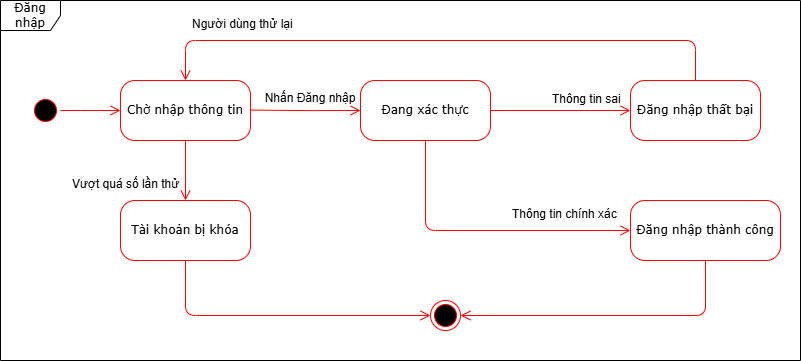

The diagram above was exported from draw.io. Its source (the exported page's mxGraphModel, read from the mxfile embedded in the PNG):
<mxGraphModel dx="800" dy="751" grid="1" gridSize="10" guides="1" tooltips="1" connect="1" arrows="1" fold="1" page="1" pageScale="1" pageWidth="850" pageHeight="1100" math="0" shadow="0">
  <root>
    <mxCell id="0" />
    <mxCell id="1" parent="0" />
    <mxCell id="8dGHt6rtajngYl22ZWgp-1" value="Đăng nhập" style="shape=umlFrame;whiteSpace=wrap;html=1;rounded=1;shadow=0;comic=0;labelBackgroundColor=none;strokeWidth=1;fontFamily=Verdana;fontSize=12;align=center;" vertex="1" parent="1">
      <mxGeometry x="1160" y="40" width="800" height="360" as="geometry" />
    </mxCell>
    <mxCell id="8dGHt6rtajngYl22ZWgp-2" value="" style="ellipse;html=1;shape=startState;fillColor=#000000;strokeColor=#ff0000;rounded=1;shadow=0;comic=0;labelBackgroundColor=none;fontFamily=Verdana;fontSize=12;fontColor=#000000;align=center;direction=south;" vertex="1" parent="1">
      <mxGeometry x="1190" y="135" width="30" height="30" as="geometry" />
    </mxCell>
    <mxCell id="8dGHt6rtajngYl22ZWgp-3" style="edgeStyle=orthogonalEdgeStyle;html=1;labelBackgroundColor=none;endArrow=open;endSize=8;strokeColor=#ff0000;fontFamily=Verdana;fontSize=12;align=left;" edge="1" parent="1" source="8dGHt6rtajngYl22ZWgp-2">
      <mxGeometry relative="1" as="geometry">
        <mxPoint x="1280" y="150.0000000000001" as="targetPoint" />
      </mxGeometry>
    </mxCell>
    <mxCell id="8dGHt6rtajngYl22ZWgp-4" style="edgeStyle=orthogonalEdgeStyle;html=1;labelBackgroundColor=none;endArrow=open;endSize=8;strokeColor=#ff0000;fontFamily=Verdana;fontSize=12;align=left;exitX=1;exitY=0.5;exitDx=0;exitDy=0;entryX=0;entryY=0.5;entryDx=0;entryDy=0;" edge="1" parent="1" target="8dGHt6rtajngYl22ZWgp-6">
      <mxGeometry relative="1" as="geometry">
        <mxPoint x="1410" y="149.5700000000001" as="sourcePoint" />
        <mxPoint x="1460" y="149.57" as="targetPoint" />
        <Array as="points" />
      </mxGeometry>
    </mxCell>
    <mxCell id="8dGHt6rtajngYl22ZWgp-5" value="Chờ nhập thông tin" style="rounded=1;whiteSpace=wrap;html=1;arcSize=24;fillColor=#FFFFFF;strokeColor=#ff0000;shadow=0;comic=0;labelBackgroundColor=none;fontFamily=Verdana;fontSize=12;fontColor=#000000;align=center;" vertex="1" parent="1">
      <mxGeometry x="1280" y="120" width="130" height="60" as="geometry" />
    </mxCell>
    <mxCell id="8dGHt6rtajngYl22ZWgp-6" value="Đang xác thực" style="rounded=1;whiteSpace=wrap;html=1;arcSize=24;fillColor=#FFFFFF;strokeColor=#ff0000;shadow=0;comic=0;labelBackgroundColor=none;fontFamily=Verdana;fontSize=12;fontColor=#000000;align=center;" vertex="1" parent="1">
      <mxGeometry x="1520" y="120" width="130" height="60" as="geometry" />
    </mxCell>
    <mxCell id="8dGHt6rtajngYl22ZWgp-7" value="&#10;Nhấn Đăng nhập&#10;&#10;" style="text;html=1;align=center;verticalAlign=middle;whiteSpace=wrap;rounded=0;" vertex="1" parent="1">
      <mxGeometry x="1410" y="130" width="120" height="30" as="geometry" />
    </mxCell>
    <mxCell id="8dGHt6rtajngYl22ZWgp-8" value="Đăng nhập thành công" style="rounded=1;whiteSpace=wrap;html=1;arcSize=24;fillColor=#FFFFFF;strokeColor=#ff0000;shadow=0;comic=0;labelBackgroundColor=none;fontFamily=Verdana;fontSize=12;fontColor=#000000;align=center;" vertex="1" parent="1">
      <mxGeometry x="1790" y="240" width="150" height="60" as="geometry" />
    </mxCell>
    <mxCell id="8dGHt6rtajngYl22ZWgp-9" style="edgeStyle=orthogonalEdgeStyle;html=1;labelBackgroundColor=none;endArrow=open;endSize=8;strokeColor=#ff0000;fontFamily=Verdana;fontSize=12;align=left;exitX=1;exitY=0.5;exitDx=0;exitDy=0;entryX=0;entryY=0.5;entryDx=0;entryDy=0;" edge="1" parent="1" source="8dGHt6rtajngYl22ZWgp-6" target="8dGHt6rtajngYl22ZWgp-11">
      <mxGeometry relative="1" as="geometry">
        <mxPoint x="1230" y="160" as="sourcePoint" />
        <mxPoint x="1770" y="200" as="targetPoint" />
      </mxGeometry>
    </mxCell>
    <mxCell id="8dGHt6rtajngYl22ZWgp-10" value="Thông tin chính xác" style="text;whiteSpace=wrap;html=1;" vertex="1" parent="1">
      <mxGeometry x="1670" y="240" width="140" height="40" as="geometry" />
    </mxCell>
    <mxCell id="8dGHt6rtajngYl22ZWgp-11" value="Đăng nhập thất bại" style="rounded=1;whiteSpace=wrap;html=1;arcSize=24;fillColor=#FFFFFF;strokeColor=#ff0000;shadow=0;comic=0;labelBackgroundColor=none;fontFamily=Verdana;fontSize=12;fontColor=#000000;align=center;" vertex="1" parent="1">
      <mxGeometry x="1790" y="120" width="130" height="60" as="geometry" />
    </mxCell>
    <mxCell id="8dGHt6rtajngYl22ZWgp-12" style="edgeStyle=orthogonalEdgeStyle;html=1;labelBackgroundColor=none;endArrow=open;endSize=8;strokeColor=#ff0000;fontFamily=Verdana;fontSize=12;align=left;exitX=0.5;exitY=1;exitDx=0;exitDy=0;entryX=0;entryY=0.5;entryDx=0;entryDy=0;" edge="1" parent="1" source="8dGHt6rtajngYl22ZWgp-6" target="8dGHt6rtajngYl22ZWgp-8">
      <mxGeometry relative="1" as="geometry">
        <mxPoint x="1660" y="160" as="sourcePoint" />
        <mxPoint x="1800" y="220" as="targetPoint" />
      </mxGeometry>
    </mxCell>
    <mxCell id="8dGHt6rtajngYl22ZWgp-13" value="Thông tin sai" style="text;whiteSpace=wrap;html=1;" vertex="1" parent="1">
      <mxGeometry x="1710" y="125" width="100" height="40" as="geometry" />
    </mxCell>
    <mxCell id="8dGHt6rtajngYl22ZWgp-14" style="edgeStyle=orthogonalEdgeStyle;html=1;labelBackgroundColor=none;endArrow=open;endSize=8;strokeColor=#ff0000;fontFamily=Verdana;fontSize=12;align=left;exitX=0.5;exitY=0;exitDx=0;exitDy=0;entryX=0.5;entryY=0;entryDx=0;entryDy=0;" edge="1" parent="1" source="8dGHt6rtajngYl22ZWgp-11" target="8dGHt6rtajngYl22ZWgp-5">
      <mxGeometry relative="1" as="geometry">
        <mxPoint x="1660" y="160" as="sourcePoint" />
        <mxPoint x="1800" y="160" as="targetPoint" />
        <Array as="points">
          <mxPoint x="1855" y="80" />
          <mxPoint x="1345" y="80" />
        </Array>
      </mxGeometry>
    </mxCell>
    <mxCell id="8dGHt6rtajngYl22ZWgp-15" value="Người dùng thử lại" style="text;whiteSpace=wrap;html=1;" vertex="1" parent="1">
      <mxGeometry x="1350" y="50" width="130" height="40" as="geometry" />
    </mxCell>
    <mxCell id="8dGHt6rtajngYl22ZWgp-16" value="Tài khoản bị khóa" style="rounded=1;whiteSpace=wrap;html=1;arcSize=24;fillColor=#FFFFFF;strokeColor=#ff0000;shadow=0;comic=0;labelBackgroundColor=none;fontFamily=Verdana;fontSize=12;fontColor=#000000;align=center;" vertex="1" parent="1">
      <mxGeometry x="1280" y="240" width="130" height="60" as="geometry" />
    </mxCell>
    <mxCell id="8dGHt6rtajngYl22ZWgp-17" style="edgeStyle=orthogonalEdgeStyle;html=1;labelBackgroundColor=none;endArrow=open;endSize=8;strokeColor=#ff0000;fontFamily=Verdana;fontSize=12;align=left;exitX=0.5;exitY=1;exitDx=0;exitDy=0;entryX=0.5;entryY=0;entryDx=0;entryDy=0;" edge="1" parent="1" source="8dGHt6rtajngYl22ZWgp-5" target="8dGHt6rtajngYl22ZWgp-16">
      <mxGeometry relative="1" as="geometry">
        <mxPoint x="1290" y="220" as="sourcePoint" />
        <mxPoint x="1430" y="220" as="targetPoint" />
      </mxGeometry>
    </mxCell>
    <mxCell id="8dGHt6rtajngYl22ZWgp-18" value="Vượt quá số lần thử" style="text;whiteSpace=wrap;html=1;" vertex="1" parent="1">
      <mxGeometry x="1230" y="210" width="140" height="40" as="geometry" />
    </mxCell>
    <mxCell id="8dGHt6rtajngYl22ZWgp-19" value="" style="ellipse;html=1;shape=endState;fillColor=#000000;strokeColor=#ff0000;rounded=1;shadow=0;comic=0;labelBackgroundColor=none;fontFamily=Verdana;fontSize=12;fontColor=#000000;align=center;" vertex="1" parent="1">
      <mxGeometry x="1590" y="340" width="30" height="30" as="geometry" />
    </mxCell>
    <mxCell id="8dGHt6rtajngYl22ZWgp-20" style="edgeStyle=orthogonalEdgeStyle;html=1;labelBackgroundColor=none;endArrow=open;endSize=8;strokeColor=#ff0000;fontFamily=Verdana;fontSize=12;align=left;exitX=0.5;exitY=1;exitDx=0;exitDy=0;entryX=0;entryY=0.5;entryDx=0;entryDy=0;" edge="1" parent="1" source="8dGHt6rtajngYl22ZWgp-16" target="8dGHt6rtajngYl22ZWgp-19">
      <mxGeometry relative="1" as="geometry">
        <mxPoint x="1355" y="190" as="sourcePoint" />
        <mxPoint x="1355" y="250" as="targetPoint" />
      </mxGeometry>
    </mxCell>
    <mxCell id="8dGHt6rtajngYl22ZWgp-21" style="edgeStyle=orthogonalEdgeStyle;html=1;labelBackgroundColor=none;endArrow=open;endSize=8;strokeColor=#ff0000;fontFamily=Verdana;fontSize=12;align=left;exitX=0.5;exitY=1;exitDx=0;exitDy=0;entryX=1;entryY=0.5;entryDx=0;entryDy=0;" edge="1" parent="1" source="8dGHt6rtajngYl22ZWgp-8" target="8dGHt6rtajngYl22ZWgp-19">
      <mxGeometry relative="1" as="geometry">
        <mxPoint x="1365" y="200" as="sourcePoint" />
        <mxPoint x="1365" y="260" as="targetPoint" />
      </mxGeometry>
    </mxCell>
  </root>
</mxGraphModel>